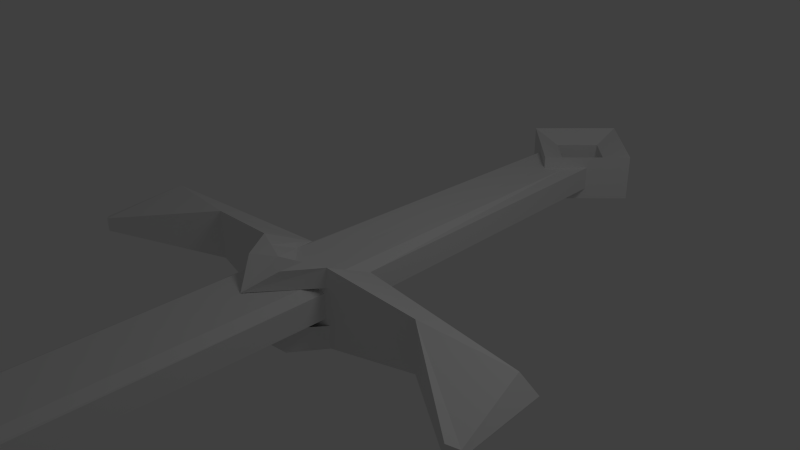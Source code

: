 # Source: sword_power.blend  (saved by Blender 2.64.0; exported with 4.5.12 LTS)
import bpy
from mathutils import Matrix  # noqa: F401  (used for matrix-valued properties, if any)

bpy.ops.wm.read_factory_settings(use_empty=True)
scene = bpy.context.scene
scene.name = 'Scene'

# ---- collections
col_collection_1 = bpy.data.collections.new('Collection 1'); scene.collection.children.link(col_collection_1)

# ---- world
world_world = bpy.data.worlds.new('World'); scene.world = world_world
world_world.color = (0.05088, 0.05088, 0.05088)
world_world.use_sun_shadow = False
world_world.sun_shadow_jitter_overblur = 0.0
world_world.cycles.sampling_method = 'MANUAL'
world_world.cycles.sample_map_resolution = 256

# ---- cameras
cam_camera = bpy.data.cameras.new('Camera')
cam_camera.clip_end = 100.0
cam_camera.lens = 35.0
cam_camera.sensor_width = 32.0
cam_camera.sensor_height = 18.0
cam_camera.ortho_scale = 7.314
cam_camera.dof.focus_distance = 0.0
cam_camera.dof.aperture_fstop = 128.0

# ---- lights
light_lamp = bpy.data.lights.new('Lamp', 'POINT')
light_lamp.transmission_factor = 0.0
light_lamp.cutoff_distance = 30.0
light_lamp.energy = 100.0
light_lamp.shadow_buffer_clip_start = 1.001
light_lamp.shadow_soft_size = 1.0
light_lamp.shadow_maximum_resolution = 0.006
light_lamp.use_absolute_resolution = True
light_lamp.cycles.use_multiple_importance_sampling = False

# ---- meshes
me_cube_001 = bpy.data.meshes.new('Cube.001')
me_cube_001.from_pydata([(-28.18, -28.13, -1.235), (-28.18, -26.19, -1.235), (-26.24, -26.19, -1.235), (-26.24, -28.13, -1.235), (-28.18, -28.13, 0.7046), (-28.18, -26.19, 0.7046), (-26.24, -26.19, 0.7046), (-26.24, -28.13, 0.7046), (-25.26, -25.21, 1.685), (-25.26, -29.11, 1.685), (-29.16, -29.11, 1.685), (-29.16, -25.21, 1.685), (-25.26, -25.21, -2.215), (-25.26, -29.11, -2.215), (-29.16, -29.11, -2.215), (-29.16, -25.21, -2.215), (-25.26, -27.16, -2.215), (-25.26, -29.11, -0.2652), (-25.26, -27.16, 1.685), (-15.32, -17.7, -0.2652), (-29.16, -25.21, -0.2652), (-27.21, -25.21, -2.215), (-27.21, -25.21, 1.685), (-25.26, -27.16, -0.2652), (-27.21, -25.21, -0.2652), (-25.26, -28.14, -2.215), (-25.26, -29.11, 0.7098), (-25.26, -26.19, 1.685), (-25.26, -25.21, -1.24), (-29.16, -25.21, 0.7098), (-26.24, -25.21, -2.215), (-28.19, -25.21, 1.685), (-25.26, -26.19, -2.215), (-25.26, -29.11, -1.24), (-25.26, -28.14, 1.685), (-25.26, -25.21, 0.7098), (-29.16, -25.21, -1.24), (-28.19, -25.21, -2.215), (-26.24, -25.21, 1.685), (-25.26, -27.16, 0.7098), (-25.26, -27.16, -1.24), (-17.74, -15.28, -0.2652), (-25.26, -28.14, -0.2652), (-27.21, -25.21, 0.7098), (-27.21, -25.21, -1.24), (-28.19, -25.21, -0.2652), (-15.04, -14.99, -1.759), (-25.26, -28.14, 0.7098), (-26.24, -25.21, 0.7098), (-25.26, -26.19, 0.7098), (-25.26, -26.19, -1.24), (-25.26, -28.14, -1.24), (-28.19, -25.21, 0.7098), (-28.19, -25.21, -1.24), (-26.24, -25.21, -1.24), (-15.32, -17.7, 0.739), (-15.32, -17.7, -1.269), (-17.74, -15.28, 0.739), (-17.74, -15.28, -1.269), (-14.89, -16.64, -1.759), (-16.69, -14.84, -1.759), (-23.2, -8.742, -0.2652), (-22.57, -8.879, 1.23), (-22.57, -8.879, -1.812), (-8.79, -23.15, -0.2652), (-8.927, -22.52, -1.812), (-19.44, -11.35, -2.426), (-14.55, -14.5, -3.569), (-13.75, -16.3, -3.569), (-16.35, -13.7, -3.569), (-14.15, -15.4, -3.569), (-15.45, -14.1, -3.569), (-15.04, -14.99, 1.228), (-16.69, -14.84, 1.228), (-14.89, -16.64, 1.228), (-14.55, -14.5, 2.734), (-13.75, -16.3, 2.734), (-16.35, -13.7, 2.734), (-15.45, -14.1, 2.734), (-14.15, -15.4, 2.734), (-19.44, -11.35, 1.667), (-11.39, -19.4, 1.667), (-11.39, -19.4, -2.426), (-8.927, -22.52, 1.23), (-20.89, -6.117, -0.3099), (-20.77, -6.144, -0.01073), (-20.77, -6.144, -0.6191), (-20.31, -6.258, -0.8801), (-20.31, -6.258, 0.2147), (-6.165, -20.85, -0.3099), (-6.192, -20.72, -0.6191), (-6.306, -20.26, -0.8801), (-6.192, -20.72, -0.01073), (-6.306, -20.26, 0.2147), (39.54, 37.48, -0.2652), (37.43, 39.59, -0.2652), (39.98, 40.03, -0.4729), (39.54, 37.48, -0.05748), (39.54, 37.48, -0.4729), (37.43, 39.59, -0.05748), (37.43, 39.59, -0.4729), (39.76, 38.75, -0.4729), (38.71, 39.81, -0.4729), (39.98, 40.03, -0.05748), (38.71, 39.81, -0.05748), (39.76, 38.75, -0.05748), (-13.36, -13.31, -1.706), (-13.47, -14.72, -3.569), (-14.76, -13.42, -3.569), (-13.36, -13.31, 1.228), (-14.76, -13.42, 2.734), (-13.47, -14.72, 2.734), (-16.35, -13.7, -1.737), (-13.75, -16.3, -1.738), (-13.75, -16.3, 1.205), (-16.35, -13.7, 1.207)], [], [(47, 34, 9, 26), (13, 33, 17, 26, 9, 10, 14), (48, 38, 8, 35), (4, 0, 1, 5), (5, 1, 2, 6), (8, 6, 7, 9, 34, 18, 27), (11, 5, 6, 8, 38, 22, 31), (10, 4, 5, 11), (9, 7, 4, 10), (7, 3, 0, 4), (6, 2, 3, 7), (49, 27, 18, 39), (58, 41, 24, 44), (51, 42, 17, 33), (52, 31, 22, 43), (53, 45, 24, 44), (39, 18, 34, 47), (23, 39, 47, 42), (42, 47, 26, 17), (43, 22, 38, 48), (46, 28, 54, 60), (35, 8, 27, 49), (43, 24, 41, 57), (12, 28, 50, 32), (32, 50, 40, 16), (40, 23, 42, 51), (16, 40, 51, 25), (25, 51, 33, 13), (29, 11, 31, 52), (20, 29, 52, 45), (45, 52, 43, 24), (36, 20, 45, 53), (37, 53, 44, 21), (56, 40, 50, 59), (21, 44, 54, 30), (30, 54, 28, 12), (55, 39, 23, 19), (59, 50, 28, 46), (60, 54, 44, 58), (40, 56, 19, 23), (57, 62, 61, 41), (63, 58, 41, 61), (56, 65, 64, 19), (67, 46, 60, 71), (70, 59, 46, 67), (71, 60, 58, 69), (68, 56, 59, 70), (3, 13, 14, 0), (14, 10, 11, 29, 20, 36, 15), (3, 2, 12, 13), (12, 2, 1, 15), (15, 1, 0, 14), (39, 55, 74, 49), (49, 74, 72, 35), (35, 72, 73, 48), (48, 73, 57, 43), (15, 36, 53, 37), (69, 58, 63, 66), (72, 75, 78, 73), (80, 62, 57, 77), (55, 76, 79, 74), (73, 78, 77, 57), (74, 79, 75, 72), (86, 63, 61, 84), (85, 62, 80, 88), (62, 85, 84, 61), (87, 66, 63, 86), (58, 41, 95, 100), (59, 46, 96, 101), (103, 104, 73, 72), (99, 95, 41, 57), (105, 103, 72, 74), (55, 19, 94, 97), (60, 58, 100, 102), (97, 105, 74, 55), (46, 60, 102, 96), (98, 94, 19, 56), (104, 99, 57, 73), (56, 59, 101, 98), (99, 104, 103, 96, 102, 100, 95), (98, 101, 96, 103, 105, 97, 94), (88, 87, 86, 84, 85), (91, 90, 89, 92, 93), (88, 80, 66, 87), (80, 77, 69, 66), (70, 68, 76, 79, 75, 67), (71, 67, 75, 78, 77, 69), (83, 55, 19, 64), (82, 65, 56, 68), (76, 55, 83, 81), (90, 65, 82, 91), (92, 83, 64, 89), (65, 90, 89, 64), (93, 81, 83, 92), (91, 82, 81, 93), (68, 76, 81, 82), (75, 73, 72), (106, 109, 75, 67), (109, 110, 78, 75), (67, 71, 108, 106), (70, 67, 106, 107), (111, 109, 75, 79), (69, 108, 71), (69, 106, 108), (68, 70, 107), (68, 107, 106), (112, 106, 69), (106, 113, 68), (77, 78, 110), (109, 77, 110), (76, 111, 79), (111, 76, 109), (114, 109, 76), (109, 115, 77)])
_uv = me_cube_001.uv_layers.new(name='UVMap')
_uv.uv.foreach_set('vector', [0.3839, 0.2959, 0.3839, 0.3042, 0.3962, 0.3042, 0.3962, 0.2959, 0.3521, 0.368, 0.3521, 0.3552, 0.3521, 0.3424, 0.3521, 0.3339, 0.3521, 0.3211, 0.3052, 0.3211, 0.3052, 0.368, 0.2296, 0.3427, 0.2296, 0.3299, 0.2168, 0.3299, 0.2168, 0.3427, 0.1509, 0.3506, 0.1509, 0.3293, 0.1765, 0.3293, 0.1765, 0.3506, 0.2509, 0.3427, 0.2509, 0.364, 0.2296, 0.364, 0.2296, 0.3427, 0.2027, 0.3165, 0.2166, 0.3304, 0.2166, 0.3582, 0.2027, 0.3675, 0.2027, 0.3582, 0.2027, 0.3443, 0.2027, 0.3304, 0.2636, 0.3299, 0.2509, 0.3427, 0.2296, 0.3427, 0.2168, 0.3299, 0.2296, 0.3299, 0.2381, 0.3299, 0.2509, 0.3299, 0.1382, 0.3633, 0.1509, 0.3506, 0.1765, 0.3506, 0.185, 0.3633, 0.3521, 0.3211, 0.3393, 0.3339, 0.3137, 0.3339, 0.3052, 0.3211, 0.3393, 0.3339, 0.3393, 0.3552, 0.3137, 0.3552, 0.3137, 0.3339, 0.3274, 0.3886, 0.3274, 0.368, 0.3521, 0.368, 0.3521, 0.3886, 0.3633, 0.2959, 0.3633, 0.3042, 0.3715, 0.3042, 0.3715, 0.2959, 0.3599, 0.2566, 0.3461, 0.2566, 0.3461, 0.1233, 0.3599, 0.1233, 0.3839, 0.2712, 0.3839, 0.2836, 0.3962, 0.2836, 0.3962, 0.2712, 0.2509, 0.3427, 0.2509, 0.3299, 0.2381, 0.3299, 0.2381, 0.3427, 0.2509, 0.364, 0.2509, 0.3512, 0.2381, 0.3512, 0.2424, 0.364, 0.3715, 0.2959, 0.3715, 0.3042, 0.3839, 0.3042, 0.3839, 0.2959, 0.3715, 0.2836, 0.3715, 0.2959, 0.3839, 0.2959, 0.3839, 0.2836, 0.3839, 0.2836, 0.3839, 0.2959, 0.3962, 0.2959, 0.3962, 0.2836, 0.2381, 0.3427, 0.2381, 0.3299, 0.2296, 0.3299, 0.2296, 0.3427, 0.2016, 0.0, 0.2016, 0.1708, 0.2099, 0.1791, 0.2141, 0.0125, 0.3509, 0.2959, 0.3509, 0.3042, 0.3633, 0.3042, 0.3633, 0.2959, 0.3323, 0.1233, 0.3461, 0.1233, 0.3461, 0.2566, 0.3323, 0.2566, 0.3509, 0.2588, 0.3509, 0.2712, 0.3633, 0.2712, 0.3633, 0.2588, 0.3633, 0.2588, 0.3633, 0.2712, 0.3715, 0.2712, 0.3715, 0.2588, 0.3715, 0.2712, 0.3715, 0.2836, 0.3839, 0.2836, 0.3839, 0.2712, 0.3715, 0.2588, 0.3715, 0.2712, 0.3839, 0.2712, 0.3839, 0.2588, 0.3839, 0.2588, 0.3839, 0.2712, 0.3962, 0.2712, 0.3962, 0.2588, 0.2636, 0.3427, 0.2636, 0.3299, 0.2509, 0.3299, 0.2509, 0.3427, 0.2636, 0.3512, 0.2636, 0.3427, 0.2509, 0.3427, 0.2509, 0.3512, 0.2509, 0.3512, 0.2509, 0.3427, 0.2381, 0.3427, 0.2381, 0.3512, 0.2636, 0.364, 0.2636, 0.3512, 0.2509, 0.3512, 0.2509, 0.364, 0.2509, 0.3767, 0.2509, 0.364, 0.2424, 0.364, 0.2424, 0.3767, 0.1808, 0.02499, 0.1849, 0.1874, 0.1933, 0.1791, 0.1849, 0.0125, 0.2424, 0.3767, 0.2424, 0.364, 0.2296, 0.364, 0.2296, 0.3767, 0.2296, 0.3767, 0.2296, 0.364, 0.2168, 0.364, 0.2168, 0.3767, 0.3052, 0.1233, 0.3052, 0.2588, 0.3188, 0.2588, 0.3188, 0.1233, 0.1849, 0.0125, 0.1933, 0.1791, 0.2016, 0.1708, 0.2016, 0.0, 0.2141, 0.0125, 0.2099, 0.1791, 0.2183, 0.1874, 0.2224, 0.02499, 0.3323, 0.2588, 0.3323, 0.1233, 0.3188, 0.1233, 0.3188, 0.2588, 0.2556, 0.1233, 0.2651, 0.03793, 0.2414, 0.03793, 0.2414, 0.1233, 0.2224, 0.03793, 0.2319, 0.1233, 0.2414, 0.1233, 0.2414, 0.03793, 0.1717, 0.3165, 0.1765, 0.2301, 0.1574, 0.2301, 0.1574, 0.3165, 0.2868, 0.3285, 0.278, 0.3505, 0.2956, 0.3636, 0.2956, 0.3373, 0.362, 0.3261, 0.357, 0.3557, 0.3768, 0.3459, 0.3718, 0.3211, 0.2956, 0.3373, 0.2956, 0.3636, 0.3044, 0.3768, 0.3044, 0.3417, 0.3521, 0.331, 0.3521, 0.3706, 0.357, 0.3557, 0.362, 0.3261, 0.3393, 0.3552, 0.3521, 0.368, 0.3052, 0.368, 0.3137, 0.3552, 0.1382, 0.3165, 0.1382, 0.3633, 0.185, 0.3633, 0.185, 0.3506, 0.185, 0.3378, 0.185, 0.3293, 0.185, 0.3165, 0.3431, 0.1116, 0.3431, 0.08333, 0.3572, 0.06921, 0.3572, 0.121, 0.3572, 0.06921, 0.3431, 0.08333, 0.3195, 0.08333, 0.3054, 0.06921, 0.185, 0.3165, 0.1765, 0.3293, 0.1509, 0.3293, 0.1382, 0.3165, 0.1424, 0.0, 0.1382, 0.1662, 0.1424, 0.179, 0.1509, 0.008522, 0.1509, 0.008522, 0.1424, 0.179, 0.1595, 0.1917, 0.1595, 0.01704, 0.1595, 0.01704, 0.1595, 0.1917, 0.1723, 0.179, 0.1637, 0.008522, 0.1637, 0.008522, 0.1723, 0.179, 0.1808, 0.1662, 0.1723, 0.0, 0.2636, 0.3767, 0.2636, 0.364, 0.2509, 0.364, 0.2509, 0.3767, 0.2638, 0.2383, 0.2868, 0.2475, 0.3052, 0.1463, 0.2822, 0.1923, 0.3831, 0.2103, 0.3646, 0.201, 0.3646, 0.2149, 0.3785, 0.2335, 0.2, 0.2546, 0.1821, 0.2054, 0.1955, 0.3084, 0.2224, 0.2994, 0.3952, 0.3211, 0.3768, 0.3441, 0.3768, 0.3579, 0.3952, 0.3349, 0.3785, 0.2335, 0.3646, 0.2149, 0.3599, 0.2242, 0.3831, 0.2474, 0.3952, 0.3349, 0.3768, 0.3579, 0.3768, 0.3671, 0.3952, 0.3579, 0.2366, 0.0, 0.2224, 0.03793, 0.2414, 0.03793, 0.2414, 0.0, 0.2179, 0.1874, 0.1821, 0.2054, 0.2, 0.2546, 0.2224, 0.1919, 0.2651, 0.03793, 0.2461, 0.0, 0.2414, 0.0, 0.2414, 0.03793, 0.2638, 0.1279, 0.2822, 0.1923, 0.3052, 0.1463, 0.2684, 0.1233, 0.11, 0.7757, 0.09585, 0.7757, 0.09115, 0.0, 0.09585, 0.0, 0.04681, 0.0131, 0.05991, 0.0262, 0.06428, 1.0, 0.05555, 0.9869, 0.01698, 0.0, 0.02547, 0.01273, 0.03396, 0.9593, 0.02122, 0.9466, 0.09115, 0.0, 0.09115, 0.0, 0.09585, 0.7757, 0.08175, 0.7757, 0.008489, 0.01273, 0.01698, 0.0, 0.02122, 0.9466, 0.004245, 0.9593, 0.11, 0.0, 0.1241, 0.0, 0.1194, 0.7757, 0.1194, 0.7757, 0.07738, 0.0131, 0.08175, 0.0, 0.08175, 0.9738, 0.07301, 0.9869, 0.0, 0.02547, 0.008489, 0.01273, 0.004245, 0.9593, 0.0, 0.972, 0.05991, 0.0262, 0.07738, 0.0131, 0.07301, 0.9869, 0.06428, 1.0, 0.1241, 0.7757, 0.1194, 0.7757, 0.1241, 0.0, 0.1382, 0.0, 0.02547, 0.01273, 0.03396, 0.02547, 0.04245, 0.972, 0.03396, 0.9593, 0.04245, 0.0, 0.04681, 0.0131, 0.05555, 0.9869, 0.04681, 0.9738, 0.3831, 0.2477, 0.3831, 0.2352, 0.3831, 0.2228, 0.3894, 0.2228, 0.3894, 0.2352, 0.3894, 0.2477, 0.3863, 0.2477, 0.3894, 0.201, 0.3894, 0.2134, 0.3894, 0.2228, 0.3831, 0.2228, 0.3831, 0.2134, 0.3831, 0.201, 0.3863, 0.201, 0.2088, 0.3675, 0.2088, 0.3791, 0.2166, 0.3752, 0.2166, 0.3752, 0.2166, 0.3713, 0.2693, 0.3652, 0.2735, 0.3694, 0.2776, 0.3735, 0.2735, 0.3777, 0.2693, 0.3777, 0.3343, 0.3211, 0.3509, 0.2588, 0.3052, 0.2588, 0.3218, 0.3211, 0.2224, 0.3162, 0.2636, 0.3299, 0.2636, 0.2475, 0.2224, 0.2658, 0.37, 0.03959, 0.3786, 0.03959, 0.3786, 0.1167, 0.37, 0.1167, 0.3572, 0.121, 0.3572, 0.03959, 0.3686, 0.1233, 0.3815, 0.1233, 0.3815, 0.201, 0.3686, 0.201, 0.3599, 0.201, 0.3599, 0.1233, 0.1382, 0.2301, 0.143, 0.3165, 0.1574, 0.3165, 0.1574, 0.2301, 0.2408, 0.1785, 0.2638, 0.2245, 0.2454, 0.1233, 0.2224, 0.1325, 0.3054, 0.00896, 0.2785, 0.0, 0.2651, 0.103, 0.283, 0.05376, 0.227, 0.2475, 0.2638, 0.2245, 0.2408, 0.1785, 0.2224, 0.2429, 0.1526, 0.1917, 0.1382, 0.2301, 0.1574, 0.2301, 0.1574, 0.1917, 0.1765, 0.2301, 0.1622, 0.1917, 0.1574, 0.1917, 0.1574, 0.2301, 0.3054, 0.1165, 0.283, 0.05376, 0.2651, 0.103, 0.3009, 0.121, 0.3365, 0.05828, 0.352, 0.0, 0.3054, 0.0, 0.321, 0.05828, 0.2638, 0.2475, 0.2638, 0.3285, 0.3044, 0.315, 0.3044, 0.261, 0.3815, 0.201, 0.3815, 0.1721, 0.3939, 0.1886, 0.2027, 0.3385, 0.2027, 0.3783, 0.185, 0.3959, 0.185, 0.3165, 0.2638, 0.3652, 0.2638, 0.3469, 0.273, 0.3377, 0.2776, 0.3515, 0.3786, 0.06489, 0.3887, 0.05477, 0.3938, 0.06489, 0.3938, 0.08512, 0.1533, 0.3684, 0.1635, 0.3633, 0.1786, 0.3836, 0.1635, 0.3785, 0.3693, 0.3179, 0.3509, 0.3179, 0.3647, 0.3042, 0.3784, 0.3087, 0.3938, 0.03959, 0.3938, 0.06489, 0.3887, 0.05477, 0.3743, 0.03334, 0.352, 0.0, 0.3743, 0.01482, 0.1382, 0.3734, 0.1533, 0.3684, 0.1635, 0.3785, 0.3743, 0.03652, 0.3743, 0.01623, 0.3946, 0.0, 0.352, 0.03334, 0.352, 0.0, 0.3743, 0.03334, 0.3946, 0.0, 0.3946, 0.03652, 0.3743, 0.03652, 0.2684, 0.3285, 0.273, 0.3377, 0.2638, 0.3469, 0.3964, 0.08535, 0.3786, 0.121, 0.3786, 0.1032, 0.3876, 0.3133, 0.3693, 0.3179, 0.3784, 0.3087, 0.398, 0.1398, 0.398, 0.1604, 0.3815, 0.1233, 0.3815, 0.1604, 0.3815, 0.1233, 0.398, 0.1604, 0.3964, 0.08535, 0.3964, 0.121, 0.3786, 0.121])
me_cube_001.use_remesh_preserve_volume = False
me_cube_001.use_remesh_preserve_attributes = False
me_cube_001.use_mirror_vertex_groups = False
me_cube_001.update()

# ---- objects
ob_cube = bpy.data.objects.new('Cube', me_cube_001)
ob_lamp = bpy.data.objects.new('Lamp', light_lamp)
ob_camera = bpy.data.objects.new('Camera', cam_camera)

# ---- transforms, parenting, visibility, modifiers, constraints
ob_cube.location = (-0.01105, -8.183, 0.04611)
ob_cube.rotation_euler = (0.0, -0.0, -2.356)
ob_cube.scale = (0.3271, 0.3271, 0.1739)
ob_cube.lineart.crease_threshold = 0.0
ob_lamp.location = (4.076, 1.005, 5.904)
ob_lamp.rotation_euler = (0.6503, 0.05522, 1.866)
ob_lamp.lock_rotations_4d = False
ob_lamp.empty_display_type = 'ARROWS'
ob_lamp.color = (0.0, 0.0, 0.0, 0.0)
ob_lamp.lineart.crease_threshold = 0.0
ob_camera.location = (7.481, -6.508, 5.344)
ob_camera.rotation_euler = (1.109, 0.01082, 0.8149)
ob_camera.lock_rotations_4d = False
ob_camera.empty_display_type = 'ARROWS'
ob_camera.color = (0.0, 0.0, 0.0, 0.0)
ob_camera.display_type = 'WIRE'
ob_camera.lineart.crease_threshold = 0.0

# ---- collection membership
col_collection_1.objects.link(ob_cube)
col_collection_1.objects.link(ob_lamp)
col_collection_1.objects.link(ob_camera)

# ---- scene / render settings (as saved in the file)
scene.camera = ob_camera
scene.frame_start = 1; scene.frame_end = 250; scene.frame_set(3)
scene.render.engine = 'BLENDER_EEVEE_NEXT'
scene.render.image_settings.color_mode = 'RGB'
scene.render.image_settings.compression = 90
scene.render.resolution_percentage = 50
scene.render.dither_intensity = 0.0
scene.render.bake_margin = 2
scene.render.bake_bias = 0.0
scene.cycles.use_denoising = False
scene.cycles.samples = 10
scene.cycles.sampling_pattern = 'TABULATED_SOBOL'
scene.cycles.light_sampling_threshold = 0.0
scene.cycles.use_adaptive_sampling = False
scene.cycles.use_light_tree = False
scene.cycles.blur_glossy = 0.0
scene.cycles.volume_bounces = 1
scene.cycles.pixel_filter_type = 'GAUSSIAN'
scene.cycles.sample_clamp_indirect = 0.0
scene.view_settings.view_transform = 'Standard'
bpy.context.view_layer.update()
